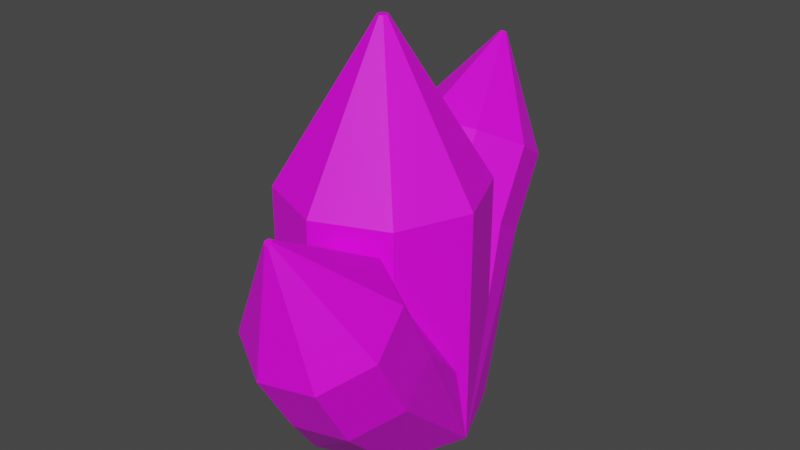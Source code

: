 # Source: FireCrystal.blend  (saved by Blender 3.5.10; exported with 4.5.12 LTS)
import bpy
from mathutils import Matrix  # noqa: F401  (used for matrix-valued properties, if any)

bpy.ops.wm.read_factory_settings(use_empty=True)
scene = bpy.context.scene
scene.name = 'Scene'

# ---- collections
col_collection = bpy.data.collections.new('Collection'); scene.collection.children.link(col_collection)

# ---- images (referenced by path relative to the original .blend; pixels are not part of the script)
import os
ASSET_DIR = os.environ.get("B2B_ASSET_DIR", "")  # directory of the original .blend (textures are referenced by path, not embedded)
HERE = os.path.dirname(os.path.abspath(__file__))  # packed textures are extracted next to this script under _unpacked/

def load_image(name, relpath, width, height, colorspace="sRGB"):
    """Load a texture the original file referenced (path relative to the .blend, or extracted next to this script)."""
    p = next((c for c in (os.path.join(HERE, relpath), os.path.join(ASSET_DIR, relpath)) if relpath and os.path.exists(c)), "")
    if p:
        img = bpy.data.images.load(p, check_existing=True)
        img.name = name
    else:  # same state as the original file: an image datablock whose file is absent (Cycles renders it pink)
        img = bpy.data.images.new(name, width, height)
        img.source = "FILE"
        img.filepath = "//" + (relpath or name)
    img.colorspace_settings.name = colorspace
    return img
img_dungeons_2_texture_01_a_png = load_image('Dungeons_2_Texture_01_A.png', 'Dungeons_2_Texture_01_A.png', 1024, 1024, 'sRGB')

# ---- materials (node trees are filled in below, after node groups)
mat_material = bpy.data.materials.new('Material')
mat_material.alpha_threshold = 0.0
mat_material.use_transparent_shadow = False
mat_material.roughness = 0.5
mat_material.line_color = (0.0, 0.0, 0.0, 1.0)

# ---- material node trees
mat_material.use_nodes = True; mat_material.node_tree.nodes.clear()
_N = mat_material.node_tree.nodes; _L = mat_material.node_tree.links
n0 = _N.new('ShaderNodeOutputMaterial'); n0.name = 'Material Output'; n0.location = (300, 300)
n1 = _N.new('ShaderNodeBsdfPrincipled'); n1.name = 'Principled BSDF'; n1.location = (10, 300)
n1.distribution = 'GGX'
n1.subsurface_method = 'RANDOM_WALK_SKIN'
n1.inputs[3].default_value = 1.45
n1.inputs[27].default_value = (0.0, 0.0, 0.0, 1.0)
n1.inputs[28].default_value = 1.0
n2 = _N.new('ShaderNodeTexImage'); n2.name = 'Image Texture'; n2.location = (-336, 46)
n2.image = img_dungeons_2_texture_01_a_png
_L.new(n1.outputs[0], n0.inputs[0])
_L.new(n2.outputs[0], n1.inputs[0])
n0.is_active_output = True

# ---- world
world_world = bpy.data.worlds.new('World'); scene.world = world_world
world_world.use_nodes = True; world_world.node_tree.nodes.clear()
_N = world_world.node_tree.nodes; _L = world_world.node_tree.links
n0 = _N.new('ShaderNodeOutputWorld'); n0.name = 'World Output'; n0.location = (300, 300)
n1 = _N.new('ShaderNodeBackground'); n1.name = 'Background'; n1.location = (10, 300)
n1.inputs[0].default_value = (0.05088, 0.05088, 0.05088, 1.0)
_L.new(n1.outputs[0], n0.inputs[0])
n0.is_active_output = True
world_world.color = (0.05088, 0.05088, 0.05088)
world_world.use_sun_shadow = False
world_world.sun_shadow_jitter_overblur = 0.0

# ---- meshes
me_cylinder_002 = bpy.data.meshes.new('Cylinder.002')
me_cylinder_002.from_pydata([(-0.03172, 1.799, -0.9964), (-0.06838, 2.196, 0.208), (0.4182, 1.56, -0.7009), (0.3815, 1.957, 0.5035), (0.5317, 1.112, -0.2177), (0.495, 1.509, 0.9868), (0.2422, 0.7171, 0.1703), (0.2055, 1.114, 1.375), (-0.2807, 0.6069, 0.2356), (-0.3173, 1.004, 1.44), (-0.7306, 0.8458, -0.05992), (-0.7673, 1.243, 1.145), (-0.8441, 1.294, -0.5432), (-0.8807, 1.691, 0.6613), (-0.5546, 1.689, -0.9311), (-0.5912, 2.086, 0.2734), (-0.2147, 2.168, 2.475), (-0.2373, 2.18, 2.46), (-0.209, 2.145, 2.499), (-0.2236, 2.125, 2.519), (-0.2499, 2.12, 2.522), (-0.2725, 2.132, 2.507), (-0.2782, 2.154, 2.483), (-0.2637, 2.174, 2.464), (-2.948e-08, 1.0, -3.235), (0.7071, 0.7071, -3.235), (1.0, 0.0, -3.235), (0.7071, -0.7071, -3.235), (-2.948e-08, -1.0, -3.235), (-0.7071, -0.7071, -3.235), (-1.0, 0.0, -3.235), (-0.7071, 0.7071, -3.235), (0.0, 1.0, -1.0), (0.0, 1.0, 1.0), (0.7071, 0.7071, -1.0), (0.7071, 0.7071, 1.0), (1.0, 0.0, -1.0), (1.0, 0.0, 1.0), (0.7071, -0.7071, -1.0), (0.7071, -0.7071, 1.0), (0.0, -1.0, -1.0), (0.0, -1.0, 1.0), (-0.7071, -0.7071, -1.0), (-0.7071, -0.7071, 1.0), (-1.0, 0.0, -1.0), (-1.0, 0.0, 1.0), (-0.7071, 0.7071, -1.0), (-0.7071, 0.7071, 1.0), (0.03558, 0.03558, 3.768), (7.076e-09, 0.05031, 3.768), (0.05031, 0.0, 3.768), (0.03558, -0.03558, 3.768), (7.076e-09, -0.05031, 3.768), (-0.03558, -0.03558, 3.768), (-0.05031, 0.0, 3.768), (-0.03558, 0.03558, 3.768), (-2.948e-08, 1.0, -3.235), (0.7071, 0.7071, -3.235), (1.0, 0.0, -3.235), (0.7071, -0.7071, -3.235), (-2.948e-08, -1.0, -3.235), (-0.7071, -0.7071, -3.235), (-1.0, 0.0, -3.235), (-0.7071, 0.7071, -3.235), (0.437, -1.69, -1.708), (0.4737, -2.087, -0.503), (-0.01293, -1.451, -1.412), (0.02373, -1.848, -0.2075), (-0.1264, -1.003, -0.9287), (-0.08972, -1.4, 0.2757), (0.1631, -0.6079, -0.5408), (0.1998, -1.005, 0.6637), (0.686, -0.4976, -0.4755), (0.7226, -0.8947, 0.729), (1.136, -0.7366, -0.771), (1.173, -1.134, 0.4335), (1.249, -1.185, -1.254), (1.286, -1.582, -0.04979), (0.9599, -1.58, -1.642), (0.9965, -1.977, -0.4377), (0.62, -2.059, 1.764), (0.6426, -2.071, 1.749), (0.6143, -2.036, 1.788), (0.6288, -2.016, 1.808), (0.6551, -2.011, 1.811), (0.6778, -2.023, 1.796), (0.6835, -2.045, 1.772), (0.6689, -2.065, 1.752), (1.169e-07, -1.0, -3.235), (-0.7071, -0.7071, -3.235), (-1.0, -8.742e-08, -3.235), (-0.7071, 0.7071, -3.235), (-5.794e-08, 1.0, -3.235), (0.7071, 0.7071, -3.235), (1.0, 8.742e-08, -3.235), (0.7071, -0.7071, -3.235), (0.817, 0.4418, -0.2338), (0.817, 0.4418, 0.2338), (0.8901, 0.2653, 0.2338), (0.8901, 0.2653, -0.2338), (0.8921, -0.2605, -0.2435), (0.8921, -0.2605, 0.2435), (0.815, -0.4466, 0.2435), (0.815, -0.4466, -0.2435)], [], [(0, 1, 3, 2), (2, 3, 5, 4), (4, 5, 7, 6), (6, 7, 9, 8), (8, 9, 11, 10), (10, 11, 13, 12), (9, 7, 19, 20), (12, 13, 15, 14), (14, 15, 1, 0), (8, 10, 29, 28), (16, 17, 23, 22, 21, 20, 19, 18), (15, 13, 22, 23), (5, 3, 16, 18), (11, 9, 20, 21), (1, 15, 23, 17), (3, 1, 17, 16), (7, 5, 18, 19), (13, 11, 21, 22), (24, 25, 26, 27, 28, 29, 30, 31), (14, 0, 24, 31), (0, 2, 25, 24), (4, 6, 27, 26), (10, 12, 30, 29), (6, 8, 28, 27), (12, 14, 31, 30), (2, 4, 26, 25), (32, 33, 35, 34), (96, 97, 98, 99), (100, 101, 102, 103), (38, 39, 41, 40), (40, 41, 43, 42), (42, 43, 45, 44), (41, 39, 51, 52), (44, 45, 47, 46), (46, 47, 33, 32), (40, 42, 61, 60), (48, 49, 55, 54, 53, 52, 51, 50), (47, 45, 54, 55), (37, 35, 48, 50), (43, 41, 52, 53), (33, 47, 55, 49), (35, 33, 49, 48), (39, 37, 50, 51), (45, 43, 53, 54), (56, 57, 58, 59, 60, 61, 62, 63), (46, 32, 56, 63), (32, 34, 57, 56), (36, 38, 59, 58), (42, 44, 62, 61), (38, 40, 60, 59), (44, 46, 63, 62), (34, 36, 58, 57), (64, 65, 67, 66), (66, 67, 69, 68), (68, 69, 71, 70), (70, 71, 73, 72), (72, 73, 75, 74), (74, 75, 77, 76), (73, 71, 83, 84), (76, 77, 79, 78), (78, 79, 65, 64), (72, 74, 93, 92), (80, 81, 87, 86, 85, 84, 83, 82), (79, 77, 86, 87), (69, 67, 80, 82), (75, 73, 84, 85), (65, 79, 87, 81), (67, 65, 81, 80), (71, 69, 82, 83), (77, 75, 85, 86), (88, 89, 90, 91, 92, 93, 94, 95), (78, 64, 88, 95), (64, 66, 89, 88), (68, 70, 91, 90), (74, 76, 94, 93), (70, 72, 92, 91), (76, 78, 95, 94), (66, 68, 90, 89), (34, 35, 97, 96), (35, 37, 98, 97), (37, 36, 99, 98), (36, 34, 96, 99), (36, 37, 101, 100), (37, 39, 102, 101), (39, 38, 103, 102), (38, 36, 100, 103)])
_uv = me_cylinder_002.uv_layers.new(name='UVMap')
_uv.uv.foreach_set('vector', [0.1763, 0.4912, 0.1763, 0.4944, 0.1755, 0.4944, 0.1755, 0.4912, 0.1755, 0.4912, 0.1755, 0.4944, 0.1747, 0.4944, 0.1747, 0.4912, 0.1747, 0.4912, 0.1747, 0.4944, 0.1739, 0.4944, 0.1739, 0.4912, 0.1739, 0.4912, 0.1739, 0.4944, 0.1731, 0.4944, 0.1731, 0.4912, 0.1731, 0.4912, 0.1731, 0.4944, 0.1723, 0.4944, 0.1723, 0.4912, 0.1723, 0.4912, 0.1723, 0.4944, 0.1715, 0.4944, 0.1715, 0.4912, 0.1731, 0.4944, 0.1739, 0.4944, 0.1739, 0.4944, 0.1731, 0.4944, 0.1715, 0.4912, 0.1715, 0.4944, 0.1707, 0.4944, 0.1707, 0.4912, 0.1707, 0.4912, 0.1707, 0.4944, 0.1699, 0.4944, 0.1699, 0.4912, 0.1731, 0.4912, 0.1723, 0.4912, 0.1723, 0.4912, 0.1731, 0.4912, 0.1726, 0.4907, 0.1715, 0.4912, 0.1704, 0.4907, 0.17, 0.4896, 0.1704, 0.4885, 0.1715, 0.4881, 0.1726, 0.4885, 0.173, 0.4896, 0.1707, 0.4944, 0.1715, 0.4944, 0.1715, 0.4944, 0.1707, 0.4944, 0.1747, 0.4944, 0.1755, 0.4944, 0.1755, 0.4944, 0.1747, 0.4944, 0.1723, 0.4944, 0.1731, 0.4944, 0.1731, 0.4944, 0.1723, 0.4944, 0.1699, 0.4944, 0.1707, 0.4944, 0.1707, 0.4944, 0.1699, 0.4944, 0.1755, 0.4944, 0.1763, 0.4944, 0.1763, 0.4944, 0.1755, 0.4944, 0.1739, 0.4944, 0.1747, 0.4944, 0.1747, 0.4944, 0.1739, 0.4944, 0.1715, 0.4944, 0.1723, 0.4944, 0.1723, 0.4944, 0.1715, 0.4944, 0.1747, 0.4912, 0.1758, 0.4907, 0.1762, 0.4896, 0.1758, 0.4885, 0.1747, 0.4881, 0.1736, 0.4885, 0.1732, 0.4896, 0.1736, 0.4907, 0.1707, 0.4912, 0.1699, 0.4912, 0.1699, 0.4912, 0.1707, 0.4912, 0.1763, 0.4912, 0.1755, 0.4912, 0.1755, 0.4912, 0.1763, 0.4912, 0.1747, 0.4912, 0.1739, 0.4912, 0.1739, 0.4912, 0.1747, 0.4912, 0.1723, 0.4912, 0.1715, 0.4912, 0.1715, 0.4912, 0.1723, 0.4912, 0.1739, 0.4912, 0.1731, 0.4912, 0.1731, 0.4912, 0.1739, 0.4912, 0.1715, 0.4912, 0.1707, 0.4912, 0.1707, 0.4912, 0.1715, 0.4912, 0.1755, 0.4912, 0.1747, 0.4912, 0.1747, 0.4912, 0.1755, 0.4912, 0.1763, 0.4912, 0.1763, 0.4944, 0.1755, 0.4944, 0.1755, 0.4912, 0.01854, 0.006909, 0.01854, 0.009159, 0.01834, 0.009159, 0.01834, 0.006909, 0.01775, 0.006901, 0.01775, 0.009167, 0.01755, 0.009167, 0.01755, 0.006901, 0.1739, 0.4912, 0.1739, 0.4944, 0.1731, 0.4944, 0.1731, 0.4912, 0.1731, 0.4912, 0.1731, 0.4944, 0.1723, 0.4944, 0.1723, 0.4912, 0.1723, 0.4912, 0.1723, 0.4944, 0.1715, 0.4944, 0.1715, 0.4912, 0.1731, 0.4944, 0.1739, 0.4944, 0.1739, 0.4944, 0.1731, 0.4944, 0.1715, 0.4912, 0.1715, 0.4944, 0.1707, 0.4944, 0.1707, 0.4912, 0.1707, 0.4912, 0.1707, 0.4944, 0.1699, 0.4944, 0.1699, 0.4912, 0.1731, 0.4912, 0.1723, 0.4912, 0.1723, 0.4912, 0.1731, 0.4912, 0.1726, 0.4907, 0.1715, 0.4912, 0.1704, 0.4907, 0.17, 0.4896, 0.1704, 0.4885, 0.1715, 0.4881, 0.1726, 0.4885, 0.173, 0.4896, 0.1707, 0.4944, 0.1715, 0.4944, 0.1715, 0.4944, 0.1707, 0.4944, 0.1747, 0.4944, 0.1755, 0.4944, 0.1755, 0.4944, 0.1747, 0.4944, 0.1723, 0.4944, 0.1731, 0.4944, 0.1731, 0.4944, 0.1723, 0.4944, 0.1699, 0.4944, 0.1707, 0.4944, 0.1707, 0.4944, 0.1699, 0.4944, 0.1755, 0.4944, 0.1763, 0.4944, 0.1763, 0.4944, 0.1755, 0.4944, 0.1739, 0.4944, 0.1747, 0.4944, 0.1747, 0.4944, 0.1739, 0.4944, 0.1715, 0.4944, 0.1723, 0.4944, 0.1723, 0.4944, 0.1715, 0.4944, 0.1747, 0.4912, 0.1758, 0.4907, 0.1762, 0.4896, 0.1758, 0.4885, 0.1747, 0.4881, 0.1736, 0.4885, 0.1732, 0.4896, 0.1736, 0.4907, 0.1707, 0.4912, 0.1699, 0.4912, 0.1699, 0.4912, 0.1707, 0.4912, 0.1763, 0.4912, 0.1755, 0.4912, 0.1755, 0.4912, 0.1763, 0.4912, 0.1747, 0.4912, 0.1739, 0.4912, 0.1739, 0.4912, 0.1747, 0.4912, 0.1723, 0.4912, 0.1715, 0.4912, 0.1715, 0.4912, 0.1723, 0.4912, 0.1739, 0.4912, 0.1731, 0.4912, 0.1731, 0.4912, 0.1739, 0.4912, 0.1715, 0.4912, 0.1707, 0.4912, 0.1707, 0.4912, 0.1715, 0.4912, 0.1755, 0.4912, 0.1747, 0.4912, 0.1747, 0.4912, 0.1755, 0.4912, 0.1763, 0.4912, 0.1763, 0.4944, 0.1755, 0.4944, 0.1755, 0.4912, 0.1755, 0.4912, 0.1755, 0.4944, 0.1747, 0.4944, 0.1747, 0.4912, 0.1747, 0.4912, 0.1747, 0.4944, 0.1739, 0.4944, 0.1739, 0.4912, 0.1739, 0.4912, 0.1739, 0.4944, 0.1731, 0.4944, 0.1731, 0.4912, 0.1731, 0.4912, 0.1731, 0.4944, 0.1723, 0.4944, 0.1723, 0.4912, 0.1723, 0.4912, 0.1723, 0.4944, 0.1715, 0.4944, 0.1715, 0.4912, 0.1731, 0.4944, 0.1739, 0.4944, 0.1739, 0.4944, 0.1731, 0.4944, 0.1715, 0.4912, 0.1715, 0.4944, 0.1707, 0.4944, 0.1707, 0.4912, 0.1707, 0.4912, 0.1707, 0.4944, 0.1699, 0.4944, 0.1699, 0.4912, 0.1731, 0.4912, 0.1723, 0.4912, 0.1723, 0.4912, 0.1731, 0.4912, 0.1726, 0.4907, 0.1715, 0.4912, 0.1704, 0.4907, 0.17, 0.4896, 0.1704, 0.4885, 0.1715, 0.4881, 0.1726, 0.4885, 0.173, 0.4896, 0.1707, 0.4944, 0.1715, 0.4944, 0.1715, 0.4944, 0.1707, 0.4944, 0.1747, 0.4944, 0.1755, 0.4944, 0.1755, 0.4944, 0.1747, 0.4944, 0.1723, 0.4944, 0.1731, 0.4944, 0.1731, 0.4944, 0.1723, 0.4944, 0.1699, 0.4944, 0.1707, 0.4944, 0.1707, 0.4944, 0.1699, 0.4944, 0.1755, 0.4944, 0.1763, 0.4944, 0.1763, 0.4944, 0.1755, 0.4944, 0.1739, 0.4944, 0.1747, 0.4944, 0.1747, 0.4944, 0.1739, 0.4944, 0.1715, 0.4944, 0.1723, 0.4944, 0.1723, 0.4944, 0.1715, 0.4944, 0.1747, 0.4912, 0.1758, 0.4907, 0.1762, 0.4896, 0.1758, 0.4885, 0.1747, 0.4881, 0.1736, 0.4885, 0.1732, 0.4896, 0.1736, 0.4907, 0.1707, 0.4912, 0.1699, 0.4912, 0.1699, 0.4912, 0.1707, 0.4912, 0.1763, 0.4912, 0.1755, 0.4912, 0.1755, 0.4912, 0.1763, 0.4912, 0.1747, 0.4912, 0.1739, 0.4912, 0.1739, 0.4912, 0.1747, 0.4912, 0.1723, 0.4912, 0.1715, 0.4912, 0.1715, 0.4912, 0.1723, 0.4912, 0.1739, 0.4912, 0.1731, 0.4912, 0.1731, 0.4912, 0.1739, 0.4912, 0.1715, 0.4912, 0.1707, 0.4912, 0.1707, 0.4912, 0.1715, 0.4912, 0.1755, 0.4912, 0.1747, 0.4912, 0.1747, 0.4912, 0.1755, 0.4912, 0.1755, 0.4912, 0.1755, 0.4944, 0.1752, 0.4939, 0.1752, 0.4917, 0.1755, 0.4944, 0.1747, 0.4944, 0.175, 0.4939, 0.1752, 0.4939, 0.1747, 0.4944, 0.1747, 0.4912, 0.175, 0.4917, 0.175, 0.4939, 0.1747, 0.4912, 0.1755, 0.4912, 0.1752, 0.4917, 0.175, 0.4917, 0.1747, 0.4912, 0.1747, 0.4944, 0.1744, 0.4939, 0.1744, 0.4917, 0.1747, 0.4944, 0.1739, 0.4944, 0.1742, 0.4939, 0.1744, 0.4939, 0.1739, 0.4944, 0.1739, 0.4912, 0.1742, 0.4917, 0.1742, 0.4939, 0.1739, 0.4912, 0.1747, 0.4912, 0.1744, 0.4917, 0.1742, 0.4917])
me_cylinder_002.materials.append(mat_material)
me_cylinder_002.update()

# ---- objects
ob_cylinder_002 = bpy.data.objects.new('Cylinder.002', me_cylinder_002)

# ---- transforms, parenting, visibility, modifiers, constraints
ob_cylinder_002.location = (0.0, 0.0, 0.0)
ob_cylinder_002.scale = (1.0, 1.0, 0.5594)

# ---- collection membership
col_collection.objects.link(ob_cylinder_002)

# ---- scene / render settings (as saved in the file)
scene.frame_start = 1; scene.frame_end = 250; scene.frame_set(1)
scene.render.engine = 'BLENDER_EEVEE_NEXT'
scene.cycles.sampling_pattern = 'TABULATED_SOBOL'
scene.view_settings.view_transform = 'Filmic'
bpy.context.view_layer.update()

# ---- added for rendering (the .blend has no active camera and no usable light): camera, sun
cam_auto = bpy.data.cameras.new('AutoCamera')
cam_auto.lens = 50.0
cam_auto.sensor_width = 36.0
cam_auto.clip_end = 1000.0
ob_auto_camera = bpy.data.objects.new('AutoCamera', cam_auto)
scene.collection.objects.link(ob_auto_camera)
ob_auto_camera.location = (5.91536, -6.8722, 4.76703)
ob_auto_camera.rotation_euler = (1.09748, -7.21219e-08, 0.694738)
scene.camera = ob_auto_camera
light_auto_sun = bpy.data.lights.new('AutoSun', 'SUN')
light_auto_sun.energy = 3.0
light_auto_sun.angle = 0.0523599
ob_auto_sun = bpy.data.objects.new('AutoSun', light_auto_sun)
scene.collection.objects.link(ob_auto_sun)
ob_auto_sun.rotation_euler = (0.872665, 0.174533, 0.523599)
bpy.context.view_layer.update()
